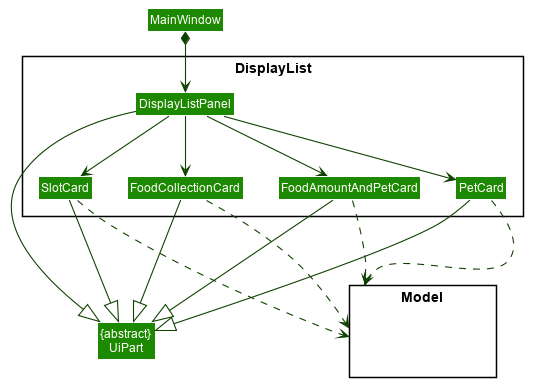

The diagram above was rendered by PlantUML. Its source (embedded in the PNG):
@startuml








skinparam BackgroundColor #FFFFFFF

skinparam Shadowing false

skinparam Class {
    FontColor #FFFFFF
    BorderThickness 1
    BorderColor #FFFFFF
    StereotypeFontColor #FFFFFF
    FontName Arial
}

skinparam Actor {
    BorderColor #000000
    Color #000000
    FontName Arial
}

skinparam Sequence {
    MessageAlign center
    BoxFontSize 15
    BoxPadding 0
    BoxFontColor #FFFFFF
    FontName Arial
}

skinparam Participant {
    FontColor #FFFFFFF
    Padding 20
}

skinparam MinClassWidth 50
skinparam ParticipantPadding 10
skinparam Shadowing false
skinparam DefaultTextAlignment center
skinparam packageStyle Rectangle

hide footbox
hide members
hide circle
skinparam arrowThickness 1.1
skinparam arrowColor #0E4100
skinparam classBackgroundColor #1D8900

package DisplayList <<Rectangle>>{
Class DisplayListPanel
Class PetCard
Class SlotCard
Class FoodCollectionCard
Class FoodAmountAndPetCard
}

Class MainWindow
Class "{abstract}\nUiPart" as UiPart

package Model <<Rectangle>> {
Class HiddenModel #FFFFFF
}

MainWindow *--> DisplayListPanel

DisplayListPanel --> PetCard
DisplayListPanel --> SlotCard
DisplayListPanel --> FoodCollectionCard
DisplayListPanel --> FoodAmountAndPetCard

PetCard ---|> UiPart
SlotCard --|> UiPart
FoodCollectionCard --|> UiPart
FoodAmountAndPetCard --|> UiPart
DisplayListPanel --|> UiPart

PetCard ..> Model
SlotCard ..> Model
FoodCollectionCard ...> Model
FoodAmountAndPetCard ...> Model
@enduml